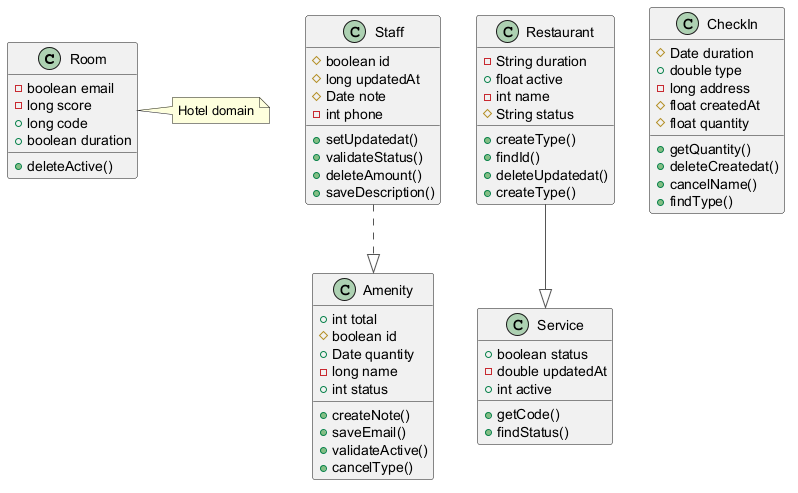

The diagram above was rendered by PlantUML. Its source (embedded in the PNG):
@startuml
skinparam ArrowColor #555555
class Room {
  -boolean email
  -long score
  +long code
  +boolean duration
  +deleteActive()
}
class Amenity {
  +int total
  #boolean id
  +Date quantity
  -long name
  +int status
  +createNote()
  +saveEmail()
  +validateActive()
  +cancelType()
}
class Service {
  +boolean status
  -double updatedAt
  +int active
  +getCode()
  +findStatus()
}
class CheckIn {
  #Date duration
  +double type
  -long address
  #float createdAt
  #float quantity
  +getQuantity()
  +deleteCreatedat()
  +cancelName()
  +findType()
}
class Restaurant {
  -String duration
  +float active
  -int name
  #String status
  +createType()
  +findId()
  +deleteUpdatedat()
  +createType()
}
class Staff {
  #boolean id
  #long updatedAt
  #Date note
  -int phone
  +setUpdatedat()
  +validateStatus()
  +deleteAmount()
  +saveDescription()
}
Staff ..|> Amenity
Restaurant --|> Service
note right of Room : Hotel domain
@enduml